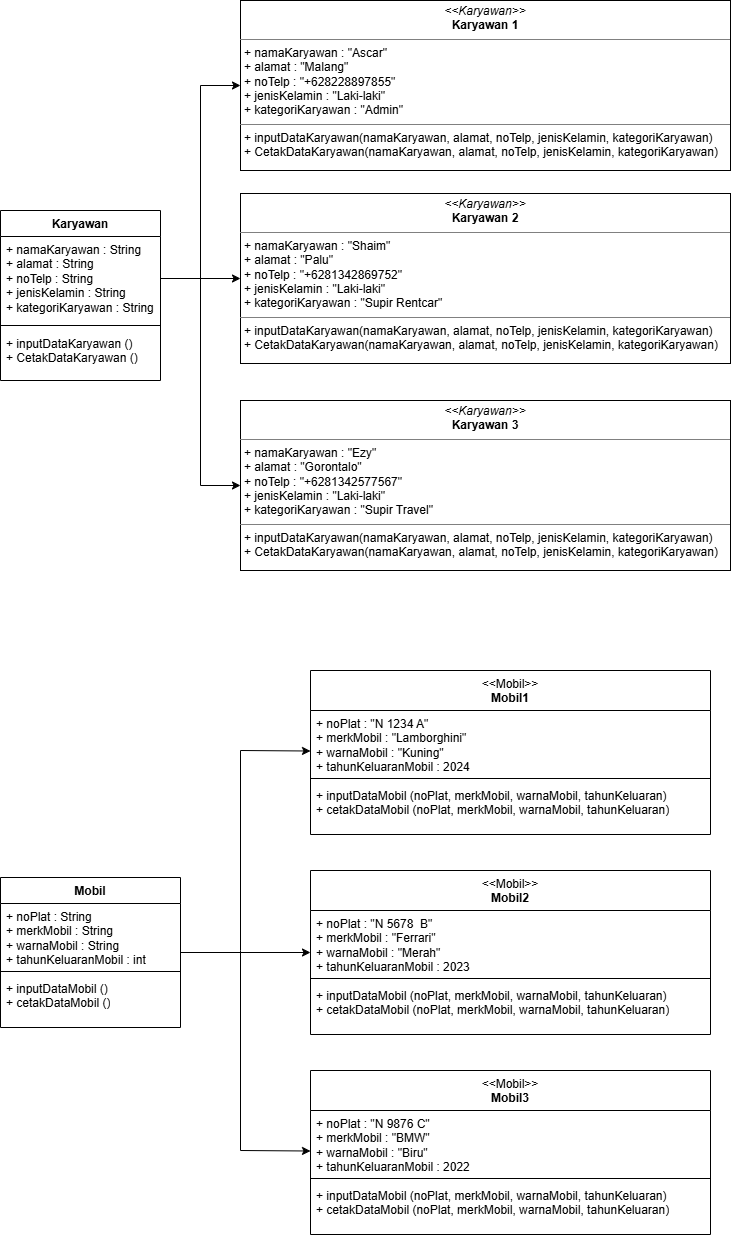

The diagram above was exported from draw.io. Its source (the exported page's mxGraphModel, read from the mxfile embedded in the PNG):
<mxGraphModel dx="1281" dy="1714" grid="1" gridSize="10" guides="1" tooltips="1" connect="1" arrows="1" fold="1" page="1" pageScale="1" pageWidth="850" pageHeight="1100" math="0" shadow="0">
  <root>
    <mxCell id="0" />
    <mxCell id="1" parent="0" />
    <mxCell id="1gqC-q-Bw_v4GItye1CM-6" value="Karyawan" style="swimlane;fontStyle=1;align=center;verticalAlign=top;childLayout=stackLayout;horizontal=1;startSize=26;horizontalStack=0;resizeParent=1;resizeParentMax=0;resizeLast=0;collapsible=1;marginBottom=0;whiteSpace=wrap;html=1;" parent="1" vertex="1">
      <mxGeometry x="60" y="-130" width="160" height="170" as="geometry" />
    </mxCell>
    <mxCell id="1gqC-q-Bw_v4GItye1CM-7" value="+ namaKaryawan : String&lt;div&gt;+ alamat : String&lt;/div&gt;&lt;div&gt;+ noTelp : String&lt;/div&gt;&lt;div&gt;+ jenisKelamin : String&lt;/div&gt;&lt;div&gt;+ kategoriKaryawan : String&lt;/div&gt;" style="text;strokeColor=none;fillColor=none;align=left;verticalAlign=top;spacingLeft=4;spacingRight=4;overflow=hidden;rotatable=0;points=[[0,0.5],[1,0.5]];portConstraint=eastwest;whiteSpace=wrap;html=1;" parent="1gqC-q-Bw_v4GItye1CM-6" vertex="1">
      <mxGeometry y="26" width="160" height="84" as="geometry" />
    </mxCell>
    <mxCell id="1gqC-q-Bw_v4GItye1CM-8" value="" style="line;strokeWidth=1;fillColor=none;align=left;verticalAlign=middle;spacingTop=-1;spacingLeft=3;spacingRight=3;rotatable=0;labelPosition=right;points=[];portConstraint=eastwest;strokeColor=inherit;" parent="1gqC-q-Bw_v4GItye1CM-6" vertex="1">
      <mxGeometry y="110" width="160" height="10" as="geometry" />
    </mxCell>
    <mxCell id="1gqC-q-Bw_v4GItye1CM-9" value="+ inputDataKaryawan ()&lt;div&gt;+ CetakDataKaryawan ()&lt;/div&gt;" style="text;strokeColor=none;fillColor=none;align=left;verticalAlign=top;spacingLeft=4;spacingRight=4;overflow=hidden;rotatable=0;points=[[0,0.5],[1,0.5]];portConstraint=eastwest;whiteSpace=wrap;html=1;" parent="1gqC-q-Bw_v4GItye1CM-6" vertex="1">
      <mxGeometry y="120" width="160" height="50" as="geometry" />
    </mxCell>
    <mxCell id="1gqC-q-Bw_v4GItye1CM-10" value="Mobil" style="swimlane;fontStyle=1;align=center;verticalAlign=top;childLayout=stackLayout;horizontal=1;startSize=26;horizontalStack=0;resizeParent=1;resizeParentMax=0;resizeLast=0;collapsible=1;marginBottom=0;whiteSpace=wrap;html=1;" parent="1" vertex="1">
      <mxGeometry x="60" y="537" width="180" height="150" as="geometry">
        <mxRectangle x="130" y="360" width="70" height="30" as="alternateBounds" />
      </mxGeometry>
    </mxCell>
    <mxCell id="1gqC-q-Bw_v4GItye1CM-11" value="+ noPlat : String&lt;div&gt;+ merkMobil : String&lt;/div&gt;&lt;div&gt;+ warnaMobil : String&lt;/div&gt;&lt;div&gt;+ tahunKeluaranMobil : int&lt;/div&gt;" style="text;strokeColor=none;fillColor=none;align=left;verticalAlign=top;spacingLeft=4;spacingRight=4;overflow=hidden;rotatable=0;points=[[0,0.5],[1,0.5]];portConstraint=eastwest;whiteSpace=wrap;html=1;" parent="1gqC-q-Bw_v4GItye1CM-10" vertex="1">
      <mxGeometry y="26" width="180" height="64" as="geometry" />
    </mxCell>
    <mxCell id="1gqC-q-Bw_v4GItye1CM-12" value="" style="line;strokeWidth=1;fillColor=none;align=left;verticalAlign=middle;spacingTop=-1;spacingLeft=3;spacingRight=3;rotatable=0;labelPosition=right;points=[];portConstraint=eastwest;strokeColor=inherit;" parent="1gqC-q-Bw_v4GItye1CM-10" vertex="1">
      <mxGeometry y="90" width="180" height="8" as="geometry" />
    </mxCell>
    <mxCell id="1gqC-q-Bw_v4GItye1CM-13" value="+ inputDataMobil ()&lt;div&gt;+ cetakDataMobil ()&lt;/div&gt;" style="text;strokeColor=none;fillColor=none;align=left;verticalAlign=top;spacingLeft=4;spacingRight=4;overflow=hidden;rotatable=0;points=[[0,0.5],[1,0.5]];portConstraint=eastwest;whiteSpace=wrap;html=1;" parent="1gqC-q-Bw_v4GItye1CM-10" vertex="1">
      <mxGeometry y="98" width="180" height="52" as="geometry" />
    </mxCell>
    <mxCell id="Up0VHPFp9tpET23VtH9D-1" value="&lt;p style=&quot;margin:0px;margin-top:4px;text-align:center;&quot;&gt;&lt;i&gt;&amp;lt;&amp;lt;Karyawan&amp;gt;&amp;gt;&lt;/i&gt;&lt;br&gt;&lt;b&gt;Karyawan 1&lt;/b&gt;&lt;/p&gt;&lt;hr size=&quot;1&quot; style=&quot;border-style:solid;&quot;&gt;&lt;p style=&quot;margin:0px;margin-left:4px;&quot;&gt;+ namaKaryawan : &quot;Ascar&quot;&lt;br&gt;+ alamat : &quot;Malang&quot;&lt;/p&gt;&lt;p style=&quot;margin:0px;margin-left:4px;&quot;&gt;+ noTelp : &quot;+628228897855&quot;&lt;/p&gt;&lt;p style=&quot;margin:0px;margin-left:4px;&quot;&gt;+ jenisKelamin : &quot;Laki-laki&quot;&lt;br&gt;&lt;/p&gt;&lt;p style=&quot;margin:0px;margin-left:4px;&quot;&gt;+ kategoriKaryawan : &quot;Admin&quot;&lt;/p&gt;&lt;hr size=&quot;1&quot; style=&quot;border-style:solid;&quot;&gt;&lt;p style=&quot;margin:0px;margin-left:4px;&quot;&gt;+ inputDataKaryawan(namaKaryawan, alamat, noTelp, jenisKelamin, kategoriKaryawan)&lt;br&gt;+ CetakDataKaryawan(&lt;span style=&quot;background-color: transparent; color: light-dark(rgb(0, 0, 0), rgb(255, 255, 255));&quot;&gt;namaKaryawan, alamat, noTelp, jenisKelamin, kategoriKaryawan&lt;/span&gt;&lt;span style=&quot;background-color: transparent; color: light-dark(rgb(0, 0, 0), rgb(255, 255, 255));&quot;&gt;)&lt;/span&gt;&lt;/p&gt;" style="verticalAlign=top;align=left;overflow=fill;html=1;whiteSpace=wrap;" parent="1" vertex="1">
      <mxGeometry x="300" y="-340" width="490" height="170" as="geometry" />
    </mxCell>
    <mxCell id="5rrsyDD9Afw3B_4NHOLz-1" value="&lt;div&gt;&lt;span style=&quot;font-weight: normal;&quot;&gt;&amp;lt;&amp;lt;Mobil&amp;gt;&amp;gt;&lt;/span&gt;&lt;/div&gt;Mobil1" style="swimlane;fontStyle=1;align=center;verticalAlign=top;childLayout=stackLayout;horizontal=1;startSize=40;horizontalStack=0;resizeParent=1;resizeParentMax=0;resizeLast=0;collapsible=1;marginBottom=0;whiteSpace=wrap;html=1;" parent="1" vertex="1">
      <mxGeometry x="370" y="330" width="400" height="164" as="geometry">
        <mxRectangle x="130" y="360" width="70" height="30" as="alternateBounds" />
      </mxGeometry>
    </mxCell>
    <mxCell id="5rrsyDD9Afw3B_4NHOLz-2" value="+ noPlat : &quot;N 1234 A&quot;&lt;div&gt;+ merkMobil : &quot;Lamborghini&quot;&lt;/div&gt;&lt;div&gt;+ warnaMobil : &quot;Kuning&quot;&lt;/div&gt;&lt;div&gt;+ tahunKeluaranMobil : 2024&lt;/div&gt;" style="text;strokeColor=none;fillColor=none;align=left;verticalAlign=top;spacingLeft=4;spacingRight=4;overflow=hidden;rotatable=0;points=[[0,0.5],[1,0.5]];portConstraint=eastwest;whiteSpace=wrap;html=1;" parent="5rrsyDD9Afw3B_4NHOLz-1" vertex="1">
      <mxGeometry y="40" width="400" height="64" as="geometry" />
    </mxCell>
    <mxCell id="5rrsyDD9Afw3B_4NHOLz-3" value="" style="line;strokeWidth=1;fillColor=none;align=left;verticalAlign=middle;spacingTop=-1;spacingLeft=3;spacingRight=3;rotatable=0;labelPosition=right;points=[];portConstraint=eastwest;strokeColor=inherit;" parent="5rrsyDD9Afw3B_4NHOLz-1" vertex="1">
      <mxGeometry y="104" width="400" height="8" as="geometry" />
    </mxCell>
    <mxCell id="5rrsyDD9Afw3B_4NHOLz-4" value="+ inputDataMobil (noPlat, merkMobil, warnaMobil, tahunKeluaran)&lt;div&gt;+ cetakDataMobil (&lt;span style=&quot;background-color: transparent; color: light-dark(rgb(0, 0, 0), rgb(255, 255, 255));&quot;&gt;noPlat, merkMobil, warnaMobil, tahunKeluaran&lt;/span&gt;&lt;span style=&quot;background-color: transparent; color: light-dark(rgb(0, 0, 0), rgb(255, 255, 255));&quot;&gt;)&lt;/span&gt;&lt;/div&gt;" style="text;strokeColor=none;fillColor=none;align=left;verticalAlign=top;spacingLeft=4;spacingRight=4;overflow=hidden;rotatable=0;points=[[0,0.5],[1,0.5]];portConstraint=eastwest;whiteSpace=wrap;html=1;" parent="5rrsyDD9Afw3B_4NHOLz-1" vertex="1">
      <mxGeometry y="112" width="400" height="52" as="geometry" />
    </mxCell>
    <mxCell id="Up0VHPFp9tpET23VtH9D-2" value="&lt;p style=&quot;margin:0px;margin-top:4px;text-align:center;&quot;&gt;&lt;i&gt;&amp;lt;&amp;lt;Karyawan&amp;gt;&amp;gt;&lt;/i&gt;&lt;br&gt;&lt;b&gt;Karyawan 2&lt;/b&gt;&lt;/p&gt;&lt;hr size=&quot;1&quot; style=&quot;border-style:solid;&quot;&gt;&lt;p style=&quot;margin:0px;margin-left:4px;&quot;&gt;+ namaKaryawan : &quot;Shaim&quot;&lt;br&gt;+ alamat : &quot;Palu&quot;&lt;/p&gt;&lt;p style=&quot;margin:0px;margin-left:4px;&quot;&gt;+ noTelp : &quot;+6281342869752&quot;&lt;/p&gt;&lt;p style=&quot;margin:0px;margin-left:4px;&quot;&gt;+ jenisKelamin : &quot;Laki-laki&quot;&lt;br&gt;&lt;/p&gt;&lt;p style=&quot;margin:0px;margin-left:4px;&quot;&gt;+ kategoriKaryawan : &quot;Supir Rentcar&quot;&lt;/p&gt;&lt;hr size=&quot;1&quot; style=&quot;border-style:solid;&quot;&gt;&lt;p style=&quot;margin:0px;margin-left:4px;&quot;&gt;+ inputDataKaryawan(namaKaryawan, alamat, noTelp, jenisKelamin, kategoriKaryawan)&lt;br&gt;+ CetakDataKaryawan(&lt;span style=&quot;background-color: transparent; color: light-dark(rgb(0, 0, 0), rgb(255, 255, 255));&quot;&gt;namaKaryawan, alamat, noTelp, jenisKelamin, kategoriKaryawan&lt;/span&gt;&lt;span style=&quot;background-color: transparent; color: light-dark(rgb(0, 0, 0), rgb(255, 255, 255));&quot;&gt;)&lt;/span&gt;&lt;/p&gt;" style="verticalAlign=top;align=left;overflow=fill;html=1;whiteSpace=wrap;" parent="1" vertex="1">
      <mxGeometry x="300" y="-147" width="490" height="170" as="geometry" />
    </mxCell>
    <mxCell id="5rrsyDD9Afw3B_4NHOLz-5" value="&lt;div&gt;&lt;span style=&quot;font-weight: normal;&quot;&gt;&amp;lt;&amp;lt;Mobil&amp;gt;&amp;gt;&lt;/span&gt;&lt;/div&gt;Mobil2" style="swimlane;fontStyle=1;align=center;verticalAlign=top;childLayout=stackLayout;horizontal=1;startSize=40;horizontalStack=0;resizeParent=1;resizeParentMax=0;resizeLast=0;collapsible=1;marginBottom=0;whiteSpace=wrap;html=1;" parent="1" vertex="1">
      <mxGeometry x="370" y="530" width="400" height="164" as="geometry">
        <mxRectangle x="130" y="360" width="70" height="30" as="alternateBounds" />
      </mxGeometry>
    </mxCell>
    <mxCell id="5rrsyDD9Afw3B_4NHOLz-6" value="+ noPlat : &quot;N 5678&amp;nbsp; B&quot;&lt;div&gt;+ merkMobil : &quot;Ferrari&quot;&lt;/div&gt;&lt;div&gt;+ warnaMobil : &quot;Merah&quot;&lt;/div&gt;&lt;div&gt;+ tahunKeluaranMobil : 2023&lt;/div&gt;" style="text;strokeColor=none;fillColor=none;align=left;verticalAlign=top;spacingLeft=4;spacingRight=4;overflow=hidden;rotatable=0;points=[[0,0.5],[1,0.5]];portConstraint=eastwest;whiteSpace=wrap;html=1;" parent="5rrsyDD9Afw3B_4NHOLz-5" vertex="1">
      <mxGeometry y="40" width="400" height="64" as="geometry" />
    </mxCell>
    <mxCell id="5rrsyDD9Afw3B_4NHOLz-7" value="" style="line;strokeWidth=1;fillColor=none;align=left;verticalAlign=middle;spacingTop=-1;spacingLeft=3;spacingRight=3;rotatable=0;labelPosition=right;points=[];portConstraint=eastwest;strokeColor=inherit;" parent="5rrsyDD9Afw3B_4NHOLz-5" vertex="1">
      <mxGeometry y="104" width="400" height="8" as="geometry" />
    </mxCell>
    <mxCell id="5rrsyDD9Afw3B_4NHOLz-8" value="+ inputDataMobil (noPlat, merkMobil, warnaMobil, tahunKeluaran)&lt;div&gt;+ cetakDataMobil (&lt;span style=&quot;background-color: transparent; color: light-dark(rgb(0, 0, 0), rgb(255, 255, 255));&quot;&gt;noPlat, merkMobil, warnaMobil, tahunKeluaran&lt;/span&gt;&lt;span style=&quot;background-color: transparent; color: light-dark(rgb(0, 0, 0), rgb(255, 255, 255));&quot;&gt;)&lt;/span&gt;&lt;/div&gt;" style="text;strokeColor=none;fillColor=none;align=left;verticalAlign=top;spacingLeft=4;spacingRight=4;overflow=hidden;rotatable=0;points=[[0,0.5],[1,0.5]];portConstraint=eastwest;whiteSpace=wrap;html=1;" parent="5rrsyDD9Afw3B_4NHOLz-5" vertex="1">
      <mxGeometry y="112" width="400" height="52" as="geometry" />
    </mxCell>
    <mxCell id="5rrsyDD9Afw3B_4NHOLz-9" value="&lt;div&gt;&lt;span style=&quot;font-weight: normal;&quot;&gt;&amp;lt;&amp;lt;Mobil&amp;gt;&amp;gt;&lt;/span&gt;&lt;/div&gt;Mobil3" style="swimlane;fontStyle=1;align=center;verticalAlign=top;childLayout=stackLayout;horizontal=1;startSize=40;horizontalStack=0;resizeParent=1;resizeParentMax=0;resizeLast=0;collapsible=1;marginBottom=0;whiteSpace=wrap;html=1;" parent="1" vertex="1">
      <mxGeometry x="370" y="730" width="400" height="164" as="geometry">
        <mxRectangle x="130" y="360" width="70" height="30" as="alternateBounds" />
      </mxGeometry>
    </mxCell>
    <mxCell id="5rrsyDD9Afw3B_4NHOLz-10" value="+ noPlat : &quot;N 9876 C&quot;&lt;div&gt;+ merkMobil : &quot;BMW&quot;&lt;/div&gt;&lt;div&gt;+ warnaMobil : &quot;Biru&quot;&lt;/div&gt;&lt;div&gt;+ tahunKeluaranMobil : 2022&lt;/div&gt;" style="text;strokeColor=none;fillColor=none;align=left;verticalAlign=top;spacingLeft=4;spacingRight=4;overflow=hidden;rotatable=0;points=[[0,0.5],[1,0.5]];portConstraint=eastwest;whiteSpace=wrap;html=1;" parent="5rrsyDD9Afw3B_4NHOLz-9" vertex="1">
      <mxGeometry y="40" width="400" height="64" as="geometry" />
    </mxCell>
    <mxCell id="5rrsyDD9Afw3B_4NHOLz-11" value="" style="line;strokeWidth=1;fillColor=none;align=left;verticalAlign=middle;spacingTop=-1;spacingLeft=3;spacingRight=3;rotatable=0;labelPosition=right;points=[];portConstraint=eastwest;strokeColor=inherit;" parent="5rrsyDD9Afw3B_4NHOLz-9" vertex="1">
      <mxGeometry y="104" width="400" height="8" as="geometry" />
    </mxCell>
    <mxCell id="5rrsyDD9Afw3B_4NHOLz-12" value="+ inputDataMobil (noPlat, merkMobil, warnaMobil, tahunKeluaran)&lt;div&gt;+ cetakDataMobil (&lt;span style=&quot;background-color: transparent; color: light-dark(rgb(0, 0, 0), rgb(255, 255, 255));&quot;&gt;noPlat, merkMobil, warnaMobil, tahunKeluaran&lt;/span&gt;&lt;span style=&quot;background-color: transparent; color: light-dark(rgb(0, 0, 0), rgb(255, 255, 255));&quot;&gt;)&lt;/span&gt;&lt;/div&gt;" style="text;strokeColor=none;fillColor=none;align=left;verticalAlign=top;spacingLeft=4;spacingRight=4;overflow=hidden;rotatable=0;points=[[0,0.5],[1,0.5]];portConstraint=eastwest;whiteSpace=wrap;html=1;" parent="5rrsyDD9Afw3B_4NHOLz-9" vertex="1">
      <mxGeometry y="112" width="400" height="52" as="geometry" />
    </mxCell>
    <mxCell id="Up0VHPFp9tpET23VtH9D-3" value="&lt;p style=&quot;margin:0px;margin-top:4px;text-align:center;&quot;&gt;&lt;i&gt;&amp;lt;&amp;lt;Karyawan&amp;gt;&amp;gt;&lt;/i&gt;&lt;br&gt;&lt;b&gt;Karyawan 3&lt;/b&gt;&lt;/p&gt;&lt;hr size=&quot;1&quot; style=&quot;border-style:solid;&quot;&gt;&lt;p style=&quot;margin:0px;margin-left:4px;&quot;&gt;+ namaKaryawan : &quot;Ezy&quot;&lt;br&gt;+ alamat : &quot;Gorontalo&quot;&lt;/p&gt;&lt;p style=&quot;margin:0px;margin-left:4px;&quot;&gt;+ noTelp : &quot;+6281342577567&quot;&lt;/p&gt;&lt;p style=&quot;margin:0px;margin-left:4px;&quot;&gt;+ jenisKelamin : &quot;Laki-laki&quot;&lt;br&gt;&lt;/p&gt;&lt;p style=&quot;margin:0px;margin-left:4px;&quot;&gt;+ kategoriKaryawan : &quot;Supir Travel&quot;&lt;/p&gt;&lt;hr size=&quot;1&quot; style=&quot;border-style:solid;&quot;&gt;&lt;p style=&quot;margin:0px;margin-left:4px;&quot;&gt;+ inputDataKaryawan(namaKaryawan, alamat, noTelp, jenisKelamin, kategoriKaryawan)&lt;br&gt;+ CetakDataKaryawan(&lt;span style=&quot;background-color: transparent; color: light-dark(rgb(0, 0, 0), rgb(255, 255, 255));&quot;&gt;namaKaryawan, alamat, noTelp, jenisKelamin, kategoriKaryawan&lt;/span&gt;&lt;span style=&quot;background-color: transparent; color: light-dark(rgb(0, 0, 0), rgb(255, 255, 255));&quot;&gt;)&lt;/span&gt;&lt;/p&gt;" style="verticalAlign=top;align=left;overflow=fill;html=1;whiteSpace=wrap;" parent="1" vertex="1">
      <mxGeometry x="300" y="60" width="490" height="170" as="geometry" />
    </mxCell>
    <mxCell id="5rrsyDD9Afw3B_4NHOLz-13" value="" style="endArrow=classic;html=1;rounded=0;" parent="1" source="1gqC-q-Bw_v4GItye1CM-10" target="5rrsyDD9Afw3B_4NHOLz-5" edge="1">
      <mxGeometry width="50" height="50" relative="1" as="geometry">
        <mxPoint x="190" y="680" as="sourcePoint" />
        <mxPoint x="340" y="650" as="targetPoint" />
      </mxGeometry>
    </mxCell>
    <mxCell id="Up0VHPFp9tpET23VtH9D-4" style="edgeStyle=orthogonalEdgeStyle;rounded=0;orthogonalLoop=1;jettySize=auto;html=1;exitX=1;exitY=0.5;exitDx=0;exitDy=0;entryX=0;entryY=0.5;entryDx=0;entryDy=0;" parent="1" source="1gqC-q-Bw_v4GItye1CM-7" target="Up0VHPFp9tpET23VtH9D-1" edge="1">
      <mxGeometry relative="1" as="geometry" />
    </mxCell>
    <mxCell id="5rrsyDD9Afw3B_4NHOLz-14" value="" style="endArrow=classic;html=1;rounded=0;" parent="1" target="5rrsyDD9Afw3B_4NHOLz-1" edge="1">
      <mxGeometry width="50" height="50" relative="1" as="geometry">
        <mxPoint x="300" y="610" as="sourcePoint" />
        <mxPoint x="300" y="420" as="targetPoint" />
        <Array as="points">
          <mxPoint x="300" y="410" />
        </Array>
      </mxGeometry>
    </mxCell>
    <mxCell id="Up0VHPFp9tpET23VtH9D-5" value="" style="endArrow=classic;html=1;rounded=0;exitX=1;exitY=0.5;exitDx=0;exitDy=0;entryX=0;entryY=0.5;entryDx=0;entryDy=0;" parent="1" source="1gqC-q-Bw_v4GItye1CM-7" target="Up0VHPFp9tpET23VtH9D-2" edge="1">
      <mxGeometry width="50" height="50" relative="1" as="geometry">
        <mxPoint x="400" y="20" as="sourcePoint" />
        <mxPoint x="450" y="-30" as="targetPoint" />
      </mxGeometry>
    </mxCell>
    <mxCell id="5rrsyDD9Afw3B_4NHOLz-19" value="" style="endArrow=classic;html=1;rounded=0;" parent="1" target="5rrsyDD9Afw3B_4NHOLz-9" edge="1">
      <mxGeometry width="50" height="50" relative="1" as="geometry">
        <mxPoint x="300" y="610" as="sourcePoint" />
        <mxPoint x="370" y="530" as="targetPoint" />
        <Array as="points">
          <mxPoint x="300" y="810" />
        </Array>
      </mxGeometry>
    </mxCell>
    <mxCell id="Up0VHPFp9tpET23VtH9D-6" value="" style="endArrow=classic;html=1;rounded=0;entryX=0;entryY=0.5;entryDx=0;entryDy=0;exitX=1;exitY=0.5;exitDx=0;exitDy=0;" parent="1" source="1gqC-q-Bw_v4GItye1CM-7" target="Up0VHPFp9tpET23VtH9D-3" edge="1">
      <mxGeometry width="50" height="50" relative="1" as="geometry">
        <mxPoint x="400" y="20" as="sourcePoint" />
        <mxPoint x="450" y="-30" as="targetPoint" />
        <Array as="points">
          <mxPoint x="260" y="-62" />
          <mxPoint x="260" y="145" />
        </Array>
      </mxGeometry>
    </mxCell>
  </root>
</mxGraphModel>